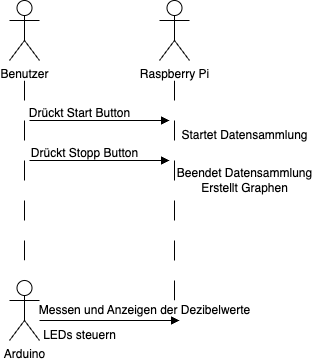

The diagram above was exported from draw.io. Its source (the exported page's mxGraphModel, read from the mxfile embedded in the PNG):
<mxGraphModel dx="1314" dy="953" grid="1" gridSize="10" guides="1" tooltips="1" connect="1" arrows="1" fold="1" page="1" pageScale="1" pageWidth="850" pageHeight="1100" background="none" math="0" shadow="0">
  <root>
    <mxCell id="0" />
    <mxCell id="1" parent="0" />
    <mxCell id="zEr2ZVDJO5X1Ilgft0_9-18" value="Benutzer" style="shape=umlActor;verticalLabelPosition=bottom;verticalAlign=top;html=1;outlineConnect=0;" vertex="1" parent="1">
      <mxGeometry x="130" y="40" width="30" height="60" as="geometry" />
    </mxCell>
    <mxCell id="zEr2ZVDJO5X1Ilgft0_9-19" value="Raspberry Pi" style="shape=umlActor;verticalLabelPosition=bottom;verticalAlign=top;html=1;outlineConnect=0;" vertex="1" parent="1">
      <mxGeometry x="280" y="40" width="30" height="60" as="geometry" />
    </mxCell>
    <mxCell id="zEr2ZVDJO5X1Ilgft0_9-22" value="Arduino" style="shape=umlActor;verticalLabelPosition=bottom;verticalAlign=top;html=1;outlineConnect=0;" vertex="1" parent="1">
      <mxGeometry x="130" y="320" width="30" height="60" as="geometry" />
    </mxCell>
    <mxCell id="zEr2ZVDJO5X1Ilgft0_9-24" value="" style="line;strokeWidth=1;direction=south;html=1;dashed=1;dashPattern=20 20;" vertex="1" parent="1">
      <mxGeometry x="140" y="120" width="10" height="200" as="geometry" />
    </mxCell>
    <mxCell id="zEr2ZVDJO5X1Ilgft0_9-27" value="" style="line;strokeWidth=1;direction=south;html=1;dashed=1;dashPattern=20 20;" vertex="1" parent="1">
      <mxGeometry x="290" y="120" width="10" height="240" as="geometry" />
    </mxCell>
    <mxCell id="zEr2ZVDJO5X1Ilgft0_9-28" value="" style="html=1;verticalAlign=bottom;labelBackgroundColor=none;endArrow=block;endFill=1;rounded=0;" edge="1" parent="1">
      <mxGeometry width="160" relative="1" as="geometry">
        <mxPoint x="150" y="160" as="sourcePoint" />
        <mxPoint x="290" y="160" as="targetPoint" />
      </mxGeometry>
    </mxCell>
    <mxCell id="zEr2ZVDJO5X1Ilgft0_9-29" value="Drückt Start Button" style="text;html=1;align=center;verticalAlign=middle;resizable=0;points=[];autosize=1;strokeColor=none;fillColor=none;" vertex="1" parent="1">
      <mxGeometry x="140" y="138" width="120" height="30" as="geometry" />
    </mxCell>
    <mxCell id="zEr2ZVDJO5X1Ilgft0_9-30" value="" style="html=1;verticalAlign=bottom;labelBackgroundColor=none;endArrow=block;endFill=1;rounded=0;" edge="1" parent="1">
      <mxGeometry width="160" relative="1" as="geometry">
        <mxPoint x="150" y="200" as="sourcePoint" />
        <mxPoint x="290" y="200" as="targetPoint" />
      </mxGeometry>
    </mxCell>
    <mxCell id="zEr2ZVDJO5X1Ilgft0_9-31" value="Drückt Stopp Button" style="text;html=1;align=center;verticalAlign=middle;resizable=0;points=[];autosize=1;strokeColor=none;fillColor=none;" vertex="1" parent="1">
      <mxGeometry x="140" y="178" width="130" height="30" as="geometry" />
    </mxCell>
    <mxCell id="zEr2ZVDJO5X1Ilgft0_9-32" value="Startet Datensammlung" style="text;html=1;align=center;verticalAlign=middle;resizable=0;points=[];autosize=1;strokeColor=none;fillColor=none;" vertex="1" parent="1">
      <mxGeometry x="290" y="160" width="150" height="30" as="geometry" />
    </mxCell>
    <mxCell id="zEr2ZVDJO5X1Ilgft0_9-33" value="Beendet Datensammlung&lt;div&gt;Erstellt Graphen&lt;/div&gt;" style="text;html=1;align=center;verticalAlign=middle;resizable=0;points=[];autosize=1;strokeColor=none;fillColor=none;" vertex="1" parent="1">
      <mxGeometry x="285" y="200" width="160" height="40" as="geometry" />
    </mxCell>
    <mxCell id="zEr2ZVDJO5X1Ilgft0_9-35" value="" style="html=1;verticalAlign=bottom;labelBackgroundColor=none;endArrow=block;endFill=1;rounded=0;" edge="1" parent="1">
      <mxGeometry width="160" relative="1" as="geometry">
        <mxPoint x="160" y="360" as="sourcePoint" />
        <mxPoint x="300" y="360" as="targetPoint" />
      </mxGeometry>
    </mxCell>
    <mxCell id="zEr2ZVDJO5X1Ilgft0_9-36" value="Messen und Anzeigen der Dezibelwerte" style="text;html=1;align=center;verticalAlign=middle;resizable=0;points=[];autosize=1;strokeColor=none;fillColor=none;rounded=0;" vertex="1" parent="1">
      <mxGeometry x="150" y="335" width="230" height="30" as="geometry" />
    </mxCell>
    <mxCell id="zEr2ZVDJO5X1Ilgft0_9-37" value="LEDs steuern" style="text;html=1;align=center;verticalAlign=middle;resizable=0;points=[];autosize=1;strokeColor=none;fillColor=none;" vertex="1" parent="1">
      <mxGeometry x="150" y="360" width="100" height="30" as="geometry" />
    </mxCell>
  </root>
</mxGraphModel>